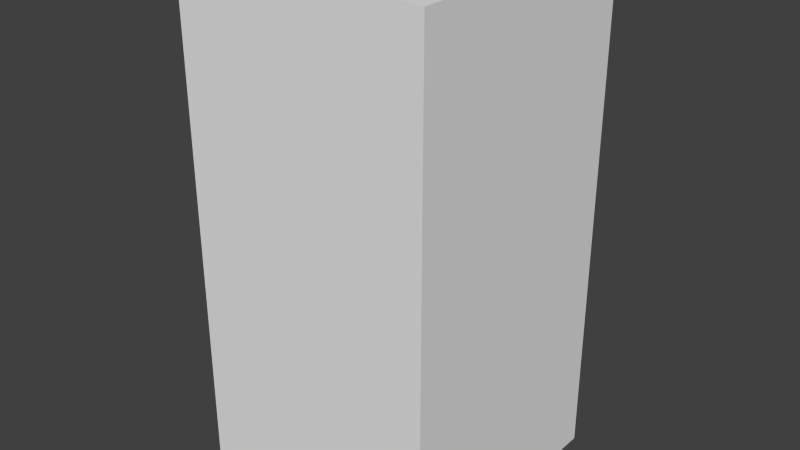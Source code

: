 # Source: darkBlueShieldOne.blend  (saved by Blender 2.68.0; exported with 4.5.12 LTS)
import bpy
from mathutils import Matrix  # noqa: F401  (used for matrix-valued properties, if any)

bpy.ops.wm.read_factory_settings(use_empty=True)
scene = bpy.context.scene
scene.name = 'Scene'

# ---- collections
col_collection_1 = bpy.data.collections.new('Collection 1'); scene.collection.children.link(col_collection_1)

# ---- world
world_world = bpy.data.worlds.new('World'); scene.world = world_world
world_world.color = (0.05088, 0.05088, 0.05088)
world_world.use_sun_shadow = False
world_world.sun_shadow_jitter_overblur = 0.0
world_world.cycles.sampling_method = 'MANUAL'
world_world.cycles.sample_map_resolution = 256

# ---- meshes
me_darkblueshieldone = bpy.data.meshes.new('darkBlueShieldOne')
me_darkblueshieldone.from_pydata([(-0.5, -0.5, -1.0), (-0.5, 0.5, -1.0), (0.5, 0.5, -1.0), (0.5, -0.5, -1.0), (-0.5, -0.5, 1.0), (-0.5, 0.5, 1.0), (0.5, 0.5, 1.0), (0.5, -0.5, 1.0)], [], [(4, 5, 1, 0), (5, 6, 2, 1), (6, 7, 3, 2), (7, 4, 0, 3), (0, 1, 2, 3), (7, 6, 5, 4)])
me_darkblueshieldone.use_remesh_preserve_volume = False
me_darkblueshieldone.use_remesh_preserve_attributes = False
me_darkblueshieldone.use_mirror_vertex_groups = False
me_darkblueshieldone.update()

# ---- objects
ob_darkblueshieldone = bpy.data.objects.new('darkBlueShieldOne', me_darkblueshieldone)

# ---- transforms, parenting, visibility, modifiers, constraints
ob_darkblueshieldone.location = (0.0, 0.0, 0.0)
ob_darkblueshieldone.lineart.crease_threshold = 0.0

# ---- collection membership
col_collection_1.objects.link(ob_darkblueshieldone)

# ---- scene / render settings (as saved in the file)
scene.frame_start = 1; scene.frame_end = 250; scene.frame_set(1)
scene.render.engine = 'BLENDER_EEVEE_NEXT'
scene.render.image_settings.color_mode = 'RGB'
scene.render.image_settings.compression = 90
scene.render.resolution_percentage = 50
scene.render.dither_intensity = 0.0
scene.cycles.use_denoising = False
scene.cycles.samples = 10
scene.cycles.sampling_pattern = 'TABULATED_SOBOL'
scene.cycles.light_sampling_threshold = 0.0
scene.cycles.use_adaptive_sampling = False
scene.cycles.use_light_tree = False
scene.cycles.blur_glossy = 0.0
scene.cycles.volume_bounces = 1
scene.cycles.pixel_filter_type = 'GAUSSIAN'
scene.cycles.sample_clamp_indirect = 0.0
scene.view_settings.view_transform = 'Standard'
bpy.context.view_layer.update()

# ---- added for rendering (the .blend has no active camera and no usable light): camera, sun
cam_auto = bpy.data.cameras.new('AutoCamera')
cam_auto.lens = 50.0
cam_auto.sensor_width = 36.0
cam_auto.clip_end = 1000.0
ob_auto_camera = bpy.data.objects.new('AutoCamera', cam_auto)
scene.collection.objects.link(ob_auto_camera)
ob_auto_camera.location = (2.26633, -2.71959, 1.81306)
ob_auto_camera.rotation_euler = (1.09748, -7.21219e-08, 0.694738)
scene.camera = ob_auto_camera
light_auto_sun = bpy.data.lights.new('AutoSun', 'SUN')
light_auto_sun.energy = 3.0
light_auto_sun.angle = 0.0523599
ob_auto_sun = bpy.data.objects.new('AutoSun', light_auto_sun)
scene.collection.objects.link(ob_auto_sun)
ob_auto_sun.rotation_euler = (0.872665, 0.174533, 0.523599)
bpy.context.view_layer.update()
